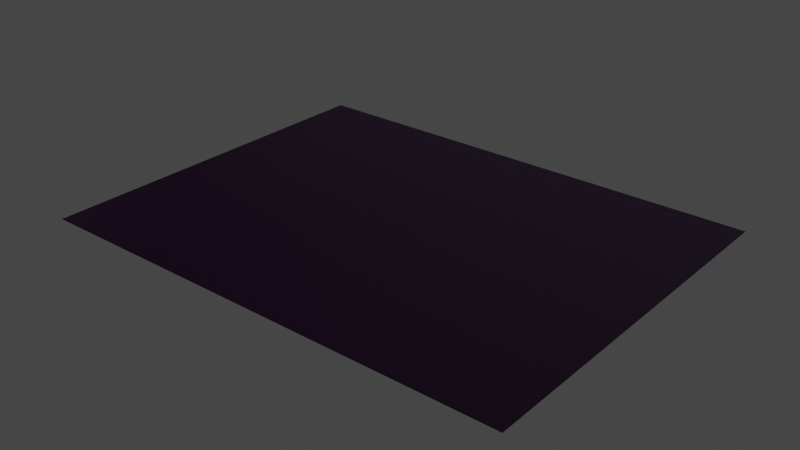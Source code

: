 # Source: carpets.blend  (saved by Blender 3.1.7; exported with 4.5.12 LTS)
import bpy
from mathutils import Matrix  # noqa: F401  (used for matrix-valued properties, if any)

bpy.ops.wm.read_factory_settings(use_empty=True)
scene = bpy.context.scene
scene.name = 'Scene'

# ---- images (referenced by path relative to the original .blend; pixels are not part of the script)
import os
ASSET_DIR = os.environ.get("B2B_ASSET_DIR", "")  # directory of the original .blend (textures are referenced by path, not embedded)
HERE = os.path.dirname(os.path.abspath(__file__))  # packed textures are extracted next to this script under _unpacked/

def load_image(name, relpath, width, height, colorspace="sRGB"):
    """Load a texture the original file referenced (path relative to the .blend, or extracted next to this script)."""
    p = next((c for c in (os.path.join(HERE, relpath), os.path.join(ASSET_DIR, relpath)) if relpath and os.path.exists(c)), "")
    if p:
        img = bpy.data.images.load(p, check_existing=True)
        img.name = name
    else:  # same state as the original file: an image datablock whose file is absent (Cycles renders it pink)
        img = bpy.data.images.new(name, width, height)
        img.source = "FILE"
        img.filepath = "//" + (relpath or name)
    img.colorspace_settings.name = colorspace
    return img
img_red_int_carpet_df_texture_dds = load_image('red_int_carpet_df.texture.dds', 'red_int_carpet_df.texture.dds', 1024, 1024, 'sRGB')
img_red_int_blank_nm_texture_dds = load_image('red_int_blank_nm.texture.dds', 'red_int_blank_nm.texture.dds', 1024, 1024, 'Non-Color')

# ---- materials (node trees are filled in below, after node groups)
mat_mat_int_carpet = bpy.data.materials.new('mat_int_carpet')
mat_mat_int_carpet.use_backface_culling = True
mat_mat_int_carpet.use_transparent_shadow = False

# ---- node groups
ng_pd2_df_nm_vtxcol = bpy.data.node_groups.new('PD2 DF:NM:VtxCol', 'ShaderNodeTree')
_s = ng_pd2_df_nm_vtxcol.interface.new_socket(name='BSDF Mat.', in_out='OUTPUT', socket_type='NodeSocketShader')
_s = ng_pd2_df_nm_vtxcol.interface.new_socket(name='DF Color (sRGB)', in_out='INPUT', socket_type='NodeSocketColor')
_s = ng_pd2_df_nm_vtxcol.interface.new_socket(name='DF Alpha (sRGB)', in_out='INPUT', socket_type='NodeSocketFloat')
_s.subtype = 'FACTOR'
_s = ng_pd2_df_nm_vtxcol.interface.new_socket(name='NM Color (Linear)', in_out='INPUT', socket_type='NodeSocketColor')
_s.default_value = (0.5, 0.5, 0.5, 1.0)
_s = ng_pd2_df_nm_vtxcol.interface.new_socket(name='NM Alpha (Linear)', in_out='INPUT', socket_type='NodeSocketFloat')
_s.subtype = 'FACTOR'
_s = ng_pd2_df_nm_vtxcol.interface.new_socket(name='Vertex Col. Color', in_out='INPUT', socket_type='NodeSocketColor')
_N = ng_pd2_df_nm_vtxcol.nodes; _L = ng_pd2_df_nm_vtxcol.links
n0 = _N.new('NodeGroupOutput'); n0.name = 'Group Output'; n0.location = (1220, -20)
n1 = _N.new('ShaderNodeBsdfPrincipled'); n1.name = 'Principled BSDF'; n1.location = (940, 0)
n1.distribution = 'GGX'
n1.subsurface_method = 'BURLEY'
n1.inputs[1].default_value = 0.5
n1.inputs[3].default_value = 1.45
n1.inputs[27].default_value = (0.0, 0.0, 0.0, 1.0)
n1.inputs[28].default_value = 1.0
n2 = _N.new('ShaderNodeMix'); n2.name = 'Mix.005'; n2.location = (380, 0)
n2.data_type = 'RGBA'
n2.blend_type = 'MULTIPLY'
n2.inputs[0].default_value = 1.0
n3 = _N.new('NodeGroupInput'); n3.name = 'PD2 DF:NM:VtxCol'; n3.location = (0, 0)
n3.label = 'PD2 DF:NM:VtxCol'
n3.width = 224
n4 = _N.new('ShaderNodeSeparateColor'); n4.name = 'Separate RGB'; n4.location = (280, -420)
n5 = _N.new('ShaderNodeCombineColor'); n5.name = 'Combine RGB'; n5.location = (440, -420)
n5.inputs[2].default_value = 1.0
n6 = _N.new('ShaderNodeNormalMap'); n6.name = 'Normal Map'; n6.location = (600, -420)
n6.width = 148
n7 = _N.new('ShaderNodeInvert'); n7.name = 'Invert'; n7.location = (380, -180)
n7.inputs[0].default_value = 0.666
_L.new(n4.outputs[0], n5.inputs[1])
_L.new(n5.outputs[0], n6.inputs[1])
_L.new(n2.outputs[2], n1.inputs[0])
_L.new(n6.outputs[0], n1.inputs[5])
_L.new(n1.outputs[0], n0.inputs[0])
_L.new(n3.outputs[4], n2.inputs[7])
_L.new(n3.outputs[1], n1.inputs[13])
_L.new(n3.outputs[0], n2.inputs[6])
_L.new(n3.outputs[2], n4.inputs[0])
_L.new(n3.outputs[3], n5.inputs[0])
_L.new(n7.outputs[0], n1.inputs[2])
_L.new(n3.outputs[1], n7.inputs[1])
n0.is_active_output = True

# ---- material node trees
mat_mat_int_carpet.use_nodes = True; mat_mat_int_carpet.node_tree.nodes.clear()
_N = mat_mat_int_carpet.node_tree.nodes; _L = mat_mat_int_carpet.node_tree.links
n0 = _N.new('ShaderNodeOutputMaterial'); n0.name = 'Material Output'; n0.location = (320, 270)
n1 = _N.new('ShaderNodeGroup'); n1.name = 'Group'; n1.location = (99, 279)
n1.node_tree = ng_pd2_df_nm_vtxcol
n2 = _N.new('ShaderNodeTexImage'); n2.name = 'Image Texture'; n2.location = (-258, 318)
n2.image = img_red_int_carpet_df_texture_dds
n3 = _N.new('ShaderNodeVertexColor'); n3.name = 'Vertex Color'; n3.location = (141, 6)
n4 = _N.new('ShaderNodeTexImage'); n4.name = 'Image Texture.001'; n4.location = (-260, 49)
n4.image = img_red_int_blank_nm_texture_dds
_L.new(n1.outputs[0], n0.inputs[0])
_L.new(n2.outputs[0], n1.inputs[0])
_L.new(n2.outputs[1], n1.inputs[1])
_L.new(n4.outputs[0], n1.inputs[2])
_L.new(n4.outputs[1], n1.inputs[3])
_L.new(n3.outputs[0], n1.inputs[4])
n0.is_active_output = True

# ---- world
world_world = bpy.data.worlds.new('World'); scene.world = world_world
world_world.use_nodes = True; world_world.node_tree.nodes.clear()
_N = world_world.node_tree.nodes; _L = world_world.node_tree.links
n0 = _N.new('ShaderNodeOutputWorld'); n0.name = 'World Output'; n0.location = (300, 300)
n1 = _N.new('ShaderNodeBackground'); n1.name = 'Background'; n1.location = (10, 300)
n1.inputs[0].default_value = (0.05088, 0.05088, 0.05088, 1.0)
_L.new(n1.outputs[0], n0.inputs[0])
n0.is_active_output = True
world_world.color = (0.05088, 0.05088, 0.05088)
world_world.use_sun_shadow = False
world_world.sun_shadow_jitter_overblur = 0.0

# ---- meshes
me_g_g = bpy.data.meshes.new('g_g')
me_g_g.from_pydata([(-1.49e-08, -10.75, 0.0), (-14.0, -10.75, 0.0), (-14.0, 0.0, 0.0), (-1.49e-08, 0.0, 0.0), (-0.02, -10.73, 0.01), (-13.98, -10.73, 0.01), (-0.02, -0.02, 0.01), (-13.98, -0.02, 0.01)], [], [(4, 6, 7, 5), (4, 5, 1, 0), (6, 4, 0, 3), (7, 6, 3, 2), (5, 7, 2, 1)])
me_g_g.polygons.foreach_set('use_smooth', [True] * 5)
_uv = me_g_g.uv_layers.new(name='UVMap')
_uv.uv.foreach_set('vector', [3.99, -2.177, 3.99, 3.178, -2.99, 3.178, -2.99, -2.177, 3.99, -2.177, -2.99, -2.177, -3.0, -2.188, 4.0, -2.188, 3.99, 3.178, 3.99, -2.177, 4.0, -2.188, 4.0, 3.188, -2.99, 3.178, 3.99, 3.178, 4.0, 3.188, -3.0, 3.188, -2.99, -2.177, -2.99, 3.178, -3.0, 3.188, -3.0, -2.188])
_ca = me_g_g.color_attributes.new('Col', 'BYTE_COLOR', 'CORNER')
_ca.data.foreach_set('color', [0.03071, 0.03689, 0.04231, 1.0, 0.03071, 0.03689, 0.04231, 1.0, 0.03071, 0.03689, 0.04231, 1.0, 0.03071, 0.03689, 0.04231, 1.0, 0.03071, 0.03689, 0.04231, 1.0, 0.03071, 0.03689, 0.04231, 1.0, 0.005182, 0.006049, 0.006995, 1.0, 0.005182, 0.006049, 0.006995, 1.0, 0.03071, 0.03689, 0.04231, 1.0, 0.03071, 0.03689, 0.04231, 1.0, 0.005182, 0.006049, 0.006995, 1.0, 0.005182, 0.006049, 0.006995, 1.0, 0.03071, 0.03689, 0.04231, 1.0, 0.03071, 0.03689, 0.04231, 1.0, 0.005182, 0.006049, 0.006995, 1.0, 0.005182, 0.006049, 0.006995, 1.0, 0.03071, 0.03689, 0.04231, 1.0, 0.03071, 0.03689, 0.04231, 1.0, 0.005182, 0.006049, 0.006995, 1.0, 0.005182, 0.006049, 0.006995, 1.0])
me_g_g.materials.append(mat_mat_int_carpet)
me_g_g.use_remesh_fix_poles = True
me_g_g.use_remesh_preserve_attributes = False
me_g_g.use_paint_bone_selection = False
me_g_g.use_paint_mask_vertex = True
me_g_g.update()
me_g_g.normals_split_custom_set([tuple(v) for v in zip(*[iter([0.1753, -0.1753, 0.9688, 0.1753, 0.1753, 0.9688, -0.1753, 0.1753, 0.9688, -0.1753, -0.1753, 0.9688, 0.1753, -0.1753, 0.9688, -0.1753, -0.1753, 0.9688, -0.2357, -0.2357, 0.9428, 0.2357, -0.2357, 0.9428, 0.1753, 0.1753, 0.9688, 0.1753, -0.1753, 0.9688, 0.2357, -0.2357, 0.9428, 0.2357, 0.2357, 0.9428, -0.1753, 0.1753, 0.9688, 0.1753, 0.1753, 0.9688, 0.2357, 0.2357, 0.9428, -0.2357, 0.2357, 0.9428, -0.1753, -0.1753, 0.9688, -0.1753, 0.1753, 0.9688, -0.2357, 0.2357, 0.9428, -0.2357, -0.2357, 0.9428])] * 3)])

# ---- objects
ob_g_g = bpy.data.objects.new('g_g', me_g_g)
ob_rp_root = bpy.data.objects.new('rp_root', None)

# ---- transforms, parenting, visibility, modifiers, constraints
ob_g_g.parent = ob_rp_root
ob_g_g.location = (0.0, 0.0, 0.0)
ob_g_g.rotation_mode = 'QUATERNION'
ob_g_g.rotation_quaternion = (1.0, 0.0, 0.0, 0.0)
_m = ob_g_g.modifiers.new('EdgeSplit', 'EDGE_SPLIT')
_m.use_edge_angle = False
_m = ob_g_g.modifiers.new('WeightedNormal', 'WEIGHTED_NORMAL')
_m.use_face_influence = True
_m = ob_g_g.modifiers.new('Triangulate', 'TRIANGULATE')
_m.keep_custom_normals = True
ob_rp_root.location = (0.0, 0.0, 0.0)

# ---- collection membership
scene.collection.objects.link(ob_g_g)
scene.collection.objects.link(ob_rp_root)

# ---- scene / render settings (as saved in the file)
scene.frame_start = 1; scene.frame_end = 250; scene.frame_set(1)
scene.render.engine = 'BLENDER_EEVEE_NEXT'
scene.cycles.use_denoising = False
scene.cycles.samples = 128
scene.cycles.sampling_pattern = 'TABULATED_SOBOL'
scene.cycles.use_adaptive_sampling = False
scene.cycles.use_light_tree = False
scene.eevee.use_gtao = True
scene.view_settings.view_transform = 'Filmic'
bpy.context.view_layer.update()

# ---- added for rendering (the .blend has no active camera and no usable light): camera, sun
cam_auto = bpy.data.cameras.new('AutoCamera')
cam_auto.lens = 50.0
cam_auto.sensor_width = 36.0
cam_auto.clip_end = 1000.0
ob_auto_camera = bpy.data.objects.new('AutoCamera', cam_auto)
scene.collection.objects.link(ob_auto_camera)
ob_auto_camera.location = (9.33127, -24.9725, 13.07)
ob_auto_camera.rotation_euler = (1.09748, -7.21219e-08, 0.694738)
scene.camera = ob_auto_camera
light_auto_sun = bpy.data.lights.new('AutoSun', 'SUN')
light_auto_sun.energy = 3.0
light_auto_sun.angle = 0.0523599
ob_auto_sun = bpy.data.objects.new('AutoSun', light_auto_sun)
scene.collection.objects.link(ob_auto_sun)
ob_auto_sun.rotation_euler = (0.872665, 0.174533, 0.523599)
bpy.context.view_layer.update()
